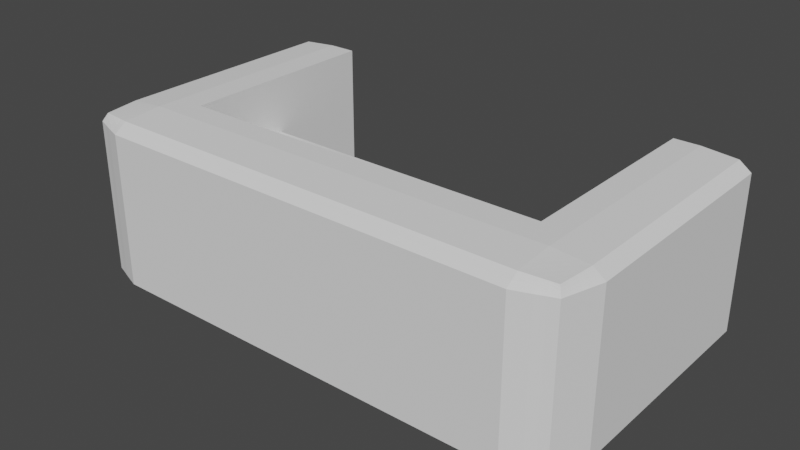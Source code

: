 # Source: recepdesk.blend  (saved by Blender 3.3.6; exported with 4.5.12 LTS)
import bpy
from mathutils import Matrix  # noqa: F401  (used for matrix-valued properties, if any)

bpy.ops.wm.read_factory_settings(use_empty=True)
scene = bpy.context.scene
scene.name = 'Scene'

# ---- collections
col_collection = bpy.data.collections.new('Collection'); scene.collection.children.link(col_collection)

# ---- world
world_world = bpy.data.worlds.new('World'); scene.world = world_world
world_world.use_nodes = True; world_world.node_tree.nodes.clear()
_N = world_world.node_tree.nodes; _L = world_world.node_tree.links
n0 = _N.new('ShaderNodeOutputWorld'); n0.name = 'World Output'; n0.location = (300, 300)
n1 = _N.new('ShaderNodeBackground'); n1.name = 'Background'; n1.location = (10, 300)
n1.inputs[0].default_value = (0.05088, 0.05088, 0.05088, 1.0)
_L.new(n1.outputs[0], n0.inputs[0])
n0.is_active_output = True
world_world.color = (0.05088, 0.05088, 0.05088)
world_world.use_sun_shadow = False
world_world.sun_shadow_jitter_overblur = 0.0

# ---- meshes
me_cube_001 = bpy.data.meshes.new('Cube.001')
me_cube_001.from_pydata([(-0.9394, -0.9887, -1.68), (-0.9394, -0.9887, 0.9394), (0.9886, -0.9015, -1.559), (-0.8182, -1.015, 0.9205), (0.9394, -0.9887, -1.68), (0.9394, -0.9887, 0.9394), (0.8182, -1.015, 0.9205), (-0.8182, -1.049, -0.3318), (0.8182, -1.049, -0.3318), (-0.9545, -0.8674, -1.695), (-0.9545, -1.004, -1.559), (-0.9545, -1.004, 0.8182), (-0.9545, -0.8674, 0.9545), (-0.8182, -1.038, -1.593), (0.8182, -1.038, -1.593), (0.7201, -1.049, 0.8182), (0.9205, -1.015, 0.8182), (-0.8523, -1.038, 0.8182), (0.7201, -1.049, -1.559), (0.9205, -1.015, -1.559), (-0.8523, -1.038, -1.559), (0.9205, -0.8674, -1.707), (0.9545, -0.8674, -1.695), (0.7201, -0.8674, -1.741), (-0.8523, -0.8674, -1.73), (0.9545, -0.8674, 0.9545), (0.9545, -1.004, 0.8182), (0.9545, -1.004, -1.559), (-0.8182, -1.004, -1.695), (0.8182, -1.004, -1.695), (0.8182, -1.004, 0.9545), (-0.8182, -1.004, 0.9545), (0.8182, -0.9015, -1.73), (0.8182, -0.8674, 1.0), (-0.8182, -0.9015, -1.73), (-0.8182, -0.8674, 1.0), (-0.9205, -0.8674, 0.9659), (-0.8182, -0.8674, -1.741), (-0.7102, -0.8674, 1.0), (0.8182, -0.8674, -1.741), (0.8182, -1.049, -1.559), (-0.8182, -1.049, -1.559), (0.8182, -1.049, 0.8182), (-0.8182, -1.049, 0.8182), (0.8523, -0.8674, 0.9886), (1.0, -0.8674, -1.559), (-0.8182, -0.9015, 0.9886), (1.0, -0.8674, 0.8182), (0.8182, -0.9015, 0.9886), (0.7201, -1.004, 0.9545), (0.9091, -0.9924, 0.9432), (-0.7102, -1.004, -1.695), (-1.0, -0.8674, -1.559), (-0.9091, -0.9924, -1.684), (-1.0, -0.8674, 0.8182), (0.9545, -1.004, -0.3318), (-0.947, -0.9281, -1.688), (-0.947, -0.9962, 0.8788), (0.9432, -0.9924, 0.9091), (0.9545, -0.4584, -1.695), (0.9432, -0.9584, -1.684), (-0.9545, -0.4584, 0.9545), (-0.9432, -0.9584, 0.9432), (-0.9545, -1.004, -1.15), (0.947, -0.9281, 0.947), (0.947, -0.9962, -1.62), (0.8788, -0.9962, -1.688), (-0.8788, -0.9962, 0.947), (-0.9432, -0.9924, -1.65), (-0.9545, -0.04926, -1.695), (-0.947, -0.9962, -1.62), (-0.9545, -1.004, -0.7409), (-0.947, -0.9281, 0.947), (-0.9545, -0.04926, 0.9545), (-0.8485, -1.0, 0.9508), (0.8485, -1.0, -1.692), (0.9508, -1.0, -1.589), (0.9508, -0.8977, 0.9508), (-0.9508, -1.0, 0.8485), (-0.9508, -0.8977, -1.692), (-0.9886, -0.8674, 0.8523), (-1.0, -0.8674, -1.15), (0.947, -0.9281, -1.688), (0.9545, -0.04926, -1.695), (-0.9659, -0.8674, -1.661), (0.9545, -0.04926, 0.9545), (0.947, -0.9962, 0.8788), (0.9545, -1.004, -0.7409), (-0.8788, -0.9962, -1.688), (0.0, -1.004, -1.695), (0.8788, -0.9962, 0.947), (0.0, -1.004, 0.9545), (0.8182, -0.9356, 0.9773), (-0.9886, -0.9015, 0.8182), (0.8182, -0.04926, 1.0), (-0.8182, -0.9356, 0.9773), (-0.9886, -0.9015, -1.559), (-0.8182, -0.04926, 1.0), (0.9886, -0.8674, 0.8523), (0.8864, -0.8674, 0.9773), (1.0, -0.8674, -1.15), (-5.96e-08, -0.8674, 1.0), (0.9659, -0.8674, -1.661), (-0.8864, -0.8674, 0.9773), (-0.8182, -0.9356, -1.718), (1.0, -0.4584, 0.8182), (-0.8182, -0.04926, -1.741), (0.8182, -0.9356, -1.718), (0.9659, -0.9697, 0.8182), (0.8182, -0.04926, -1.741), (1.0, -0.4584, -1.559), (-0.8864, -0.8674, -1.718), (0.9659, -0.9697, -1.559), (5.96e-08, -0.8674, -1.741), (-0.8182, -1.038, 0.8523), (0.8864, -0.8674, -1.718), (-0.8864, -1.027, -1.559), (0.8864, -1.027, -1.559), (0.0, -1.049, -1.559), (-0.8864, -1.027, 0.8182), (0.8864, -1.027, 0.8182), (0.0, -1.049, 0.8182), (0.8182, -1.027, -1.627), (-0.8182, -1.027, -1.627), (0.8182, -1.049, -0.7409), (-0.8182, -1.049, -0.7409), (0.8182, -1.027, 0.8864), (-0.8182, -1.027, 0.8864), (0.9773, -0.9356, -1.559), (0.8182, -1.038, 0.8523), (1.0, -0.04926, -1.559), (0.9773, -0.9356, 0.8182), (-0.8182, -1.049, -1.15), (1.0, -0.04926, 0.8182), (0.8182, -1.049, -1.15), (0.9773, -0.8674, -1.627), (-0.8182, -1.015, -1.661), (1.0, -0.8674, -0.7409), (0.8182, -1.015, -1.661), (0.9773, -0.8674, 0.8864), (-0.7102, -1.049, 0.8182), (0.8523, -1.038, 0.8182), (-0.9205, -1.015, 0.8182), (-0.7102, -1.049, -1.559), (0.8523, -1.038, -1.559), (-0.9205, -1.015, -1.559), (0.8523, -0.8674, -1.73), (-0.7102, -0.8674, -1.741), (-0.9205, -0.8674, -1.707), (0.8182, -0.4584, -1.741), (0.8182, -0.9697, -1.707), (-0.8182, -0.4584, -1.741), (-0.8182, -0.9697, -1.707), (-0.9773, -0.9356, -1.559), (-1.0, -0.04926, -1.559), (-0.8523, -0.8674, 0.9886), (-0.9773, -0.9356, 0.8182), (-1.0, -0.04926, 0.8182), (-0.9773, -0.8674, -1.627), (0.7201, -0.8674, 1.0), (-1.0, -0.8674, -0.7409), (0.9205, -0.8674, 0.9659), (-0.9773, -0.8674, 0.8864), (-0.8182, -0.4584, 1.0), (0.8864, -0.04926, 0.9773), (-0.9621, -0.9318, 0.8826), (-0.8182, -0.9697, 0.9659), (-0.9621, -0.9318, -1.623), (0.8182, -0.4584, 1.0), (0.8182, -0.9697, 0.9659), (2.98e-08, -0.9356, -1.718), (-0.7102, -1.004, 0.9545), (-1.0, -0.04926, -0.7409), (0.8485, -1.0, 0.9508), (-0.9773, -0.04926, -1.627), (0.7201, -1.004, -1.695), (-0.8485, -1.0, -1.692), (0.9545, -1.004, -1.15), (0.9508, -1.0, 0.8485), (0.9545, -0.4584, 0.9545), (0.9508, -0.8977, -1.692), (0.9773, -0.9356, -0.7409), (-0.9508, -0.8977, 0.9508), (-0.9545, -1.004, -0.3318), (0.8864, -1.027, -0.7409), (0.9621, -0.9318, -1.623), (-0.8864, -0.04926, 0.9773), (0.8826, -1.011, 0.8826), (1.0, -0.04926, -0.7409), (-2.98e-08, -0.9356, 0.9773), (0.9773, -0.04926, -1.627), (0.8826, -1.011, -1.623), (-0.9773, -0.9356, -0.7409), (-0.8826, -1.011, -1.623), (-0.9508, -1.0, -1.589), (-0.9545, -0.4584, -1.695), (-0.8864, -1.027, -0.7409), (-0.8864, -0.04926, -1.718), (0.0, -1.027, -1.627), (-0.9091, -0.9924, 0.9432), (0.8864, -0.04926, -1.718), (-0.8826, -0.9318, -1.703), (-0.9773, -0.04926, 0.8864), (0.9091, -0.9924, -1.684), (0.0, -1.049, -0.7409), (0.9432, -0.9924, -1.65), (0.9773, -0.04926, 0.8864), (0.9432, -0.9584, 0.9432), (0.0, -1.027, 0.8864), (0.8826, -0.9318, 0.9621), (-0.8826, -0.9318, 0.9621), (0.8826, -0.9318, -1.703), (-0.8826, -1.011, 0.8826), (0.9621, -0.9318, 0.8826), (-0.9432, -0.9924, 0.9091), (-0.9432, -0.9584, -1.684), (0.9886, -0.9015, 0.8182), (0.9886, -0.8674, -1.593), (1.0, -0.8674, -0.3318), (0.9659, -0.8674, 0.9205), (-0.9659, -0.9697, -1.559), (-1.0, -0.4584, -1.559), (-0.9659, -0.9697, 0.8182), (-1.0, -0.4584, 0.8182), (-0.9886, -0.8674, -1.593), (-1.0, -0.8674, -0.3318), (-0.9659, -0.8674, 0.9205), (-5.96e-08, -0.7802, 1.0), (0.7201, -0.04926, 1.0), (-0.7102, -0.04926, 1.0), (0.8864, -0.4584, 0.9773), (0.9205, -0.04926, 0.9659), (0.8523, -0.04926, 0.9886), (-0.9697, -0.8996, 0.8845), (-0.9545, -0.964, 0.8807), (-0.9697, -0.9337, 0.8504), (-0.9545, -0.9299, 0.9148), (5.96e-08, -0.7802, -1.741), (-0.7102, -0.04926, -1.741), (0.7201, -0.04926, -1.741), (-0.9697, -0.8996, -1.625), (-0.9545, -0.964, -1.622), (-0.9545, -0.9299, -1.656), (-0.9697, -0.9337, -1.591), (1.49e-08, -0.9697, -1.707), (4.47e-08, -0.9015, -1.73), (-0.7102, -0.9356, -1.718), (0.7201, -0.9356, -1.718), (-1.0, -0.4584, -0.7409), (-1.0, -0.04926, -1.15), (-1.0, -0.04926, -0.3318), (-0.9773, -0.4584, -1.627), (-0.9659, -0.04926, -1.661), (-0.9886, -0.04926, -1.593), (0.9659, -0.9697, -0.7409), (0.9886, -0.9015, -0.7409), (0.9773, -0.9356, -1.15), (0.9773, -0.9356, -0.3318), (0.8523, -1.038, -0.7409), (0.9205, -1.015, -0.7409), (0.8864, -1.027, -1.15), (0.8864, -1.027, -0.3318), (0.9545, -0.964, -1.622), (0.9697, -0.8996, -1.625), (0.9545, -0.9299, -1.656), (0.9697, -0.9337, -1.591), (-0.8864, -0.4584, 0.9773), (-0.8523, -0.04926, 0.9886), (-0.9205, -0.04926, 0.9659), (0.8504, -1.019, 0.8845), (0.9148, -1.004, 0.8807), (0.8845, -1.019, 0.8504), (0.8807, -1.004, 0.9148), (1.0, -0.4584, -0.7409), (1.0, -0.04926, -1.15), (1.0, -0.04926, -0.3318), (-1.49e-08, -0.9697, 0.9659), (-4.47e-08, -0.9015, 0.9886), (0.7201, -0.9356, 0.9773), (-0.7102, -0.9356, 0.9773), (0.9773, -0.4584, -1.627), (0.9659, -0.04926, -1.661), (0.9886, -0.04926, -1.593), (0.8504, -1.019, -1.625), (0.9148, -1.004, -1.622), (0.8807, -1.004, -1.656), (0.8845, -1.019, -1.591), (-0.9886, -0.9015, -0.7409), (-0.9659, -0.9697, -0.7409), (-0.9773, -0.9356, -1.15), (-0.9773, -0.9356, -0.3318), (-0.9148, -1.004, -1.622), (-0.8504, -1.019, -1.625), (-0.8807, -1.004, -1.656), (-0.8845, -1.019, -1.591), (-0.9205, -1.015, -0.7409), (-0.8523, -1.038, -0.7409), (-0.8864, -1.027, -1.15), (-0.8864, -1.027, -0.3318), (-0.8864, -0.4584, -1.718), (-0.9205, -0.04926, -1.707), (-0.8523, -0.04926, -1.73), (-0.7102, -1.027, -1.627), (0.7201, -1.027, -1.627), (0.0, -1.015, -1.661), (0.0, -1.038, -1.593), (0.8864, -0.4584, -1.718), (0.8523, -0.04926, -1.73), (0.9205, -0.04926, -1.707), (-0.8807, -0.964, -1.695), (-0.8845, -0.8996, -1.711), (-0.9148, -0.9299, -1.695), (-0.8504, -0.9337, -1.711), (-0.9773, -0.4584, 0.8864), (-0.9886, -0.04926, 0.8523), (-0.9659, -0.04926, 0.9205), (-0.7102, -1.049, -0.7409), (0.7201, -1.049, -0.7409), (0.0, -1.049, -1.15), (0.0, -1.049, -0.3318), (0.9773, -0.4584, 0.8864), (0.9886, -0.04926, 0.8523), (0.9659, -0.04926, 0.9205), (-0.7102, -1.027, 0.8864), (0.7201, -1.027, 0.8864), (0.0, -1.038, 0.8523), (0.0, -1.015, 0.9205), (0.8807, -0.964, 0.9545), (0.8845, -0.8996, 0.9697), (0.9148, -0.9299, 0.9545), (0.8504, -0.9337, 0.9697), (-0.8807, -0.964, 0.9545), (-0.8845, -0.8996, 0.9697), (-0.8504, -0.9337, 0.9697), (-0.9148, -0.9299, 0.9545), (0.8807, -0.964, -1.695), (0.8845, -0.8996, -1.711), (0.8504, -0.9337, -1.711), (0.9148, -0.9299, -1.695), (-0.9148, -1.004, 0.8807), (-0.8504, -1.019, 0.8845), (-0.8845, -1.019, 0.8504), (-0.8807, -1.004, 0.9148), (0.9545, -0.964, 0.8807), (0.9697, -0.8996, 0.8845), (0.9697, -0.9337, 0.8504), (0.9545, -0.9299, 0.9148), (0.9602, -0.8987, 0.9176), (0.9792, -0.9006, 0.8513), (0.9602, -0.9669, 0.8494), (-0.8494, -1.009, 0.9176), (-0.8513, -1.028, 0.8513), (-0.9176, -1.009, 0.8494), (0.9176, -0.8987, -1.701), (0.8513, -0.9006, -1.72), (0.8494, -0.9669, -1.701), (-0.9176, -0.8987, 0.9602), (-0.8513, -0.9006, 0.9792), (-0.8494, -0.9669, 0.9602), (0.8513, -0.9006, 0.9792), (0.9176, -0.8987, 0.9602), (0.9119, -0.9612, 0.9489), (0.7201, -1.015, 0.9205), (0.7201, -1.038, 0.8523), (-0.7102, -1.038, 0.8523), (0.9886, -0.4584, 0.8523), (0.7201, -1.049, -0.3318), (0.7201, -1.049, -1.15), (-0.7102, -1.049, -1.15), (-0.9659, -0.4584, 0.9205), (-0.9886, -0.4584, 0.8523), (-0.8513, -0.9006, -1.72), (-0.9176, -0.8987, -1.701), (-0.9119, -0.9612, -1.69), (0.8523, -0.4584, -1.73), (0.7201, -1.038, -1.593), (0.7201, -1.015, -1.661), (-0.7102, -1.015, -1.661), (-0.9205, -0.4584, -1.707), (-0.8523, -1.038, -0.3318), (-0.8523, -1.038, -1.15), (-0.9205, -1.015, -1.15), (-0.8513, -1.028, -1.592), (-0.8494, -1.009, -1.659), (-0.9119, -0.9981, -1.653), (-0.9659, -0.9697, -0.3318), (-0.9659, -0.9697, -1.15), (-0.9886, -0.9015, -1.15), (0.9176, -1.009, -1.59), (0.9119, -0.9981, -1.653), (0.8494, -1.009, -1.659), (0.9659, -0.4584, -1.661), (-0.7102, -0.9015, 0.9886), (0.7201, -0.9015, 0.9886), (0.7201, -0.9697, 0.9659), (1.0, -0.4584, -1.15), (0.9119, -0.9981, 0.9119), (0.9176, -1.009, 0.8494), (0.8513, -1.028, 0.8513), (-0.8523, -0.4584, 0.9886), (0.9792, -0.9006, -1.592), (0.9602, -0.8987, -1.659), (0.9489, -0.9612, -1.653), (0.9205, -1.015, -0.3318), (0.9205, -1.015, -1.15), (0.8523, -1.038, -1.15), (0.9886, -0.9015, -0.3318), (0.9886, -0.9015, -1.15), (0.9659, -0.9697, -1.15), (-0.9886, -0.4584, -1.593), (-0.9659, -0.4584, -1.661), (-1.0, -0.4584, -0.3318), (-1.0, -0.4584, -1.15), (0.7201, -0.9015, -1.73), (-0.7102, -0.9015, -1.73), (-0.7102, -0.9697, -1.707), (-0.9602, -0.9669, -1.59), (-0.9489, -0.9612, -1.653), (-0.9602, -0.8987, -1.659), (-0.7102, -0.7802, -1.741), (-0.9489, -0.9612, 0.9119), (-0.9602, -0.9669, 0.8494), (-0.9792, -0.9006, 0.8513), (0.9205, -0.4584, 0.9659), (0.7201, -0.7802, 1.0), (-0.7102, -0.7802, 1.0), (0.8523, -0.4584, 0.9886), (-0.9602, -0.8987, 0.9176), (0.7201, -0.7802, -1.741), (-0.9792, -0.9006, -1.592), (0.7201, -0.9697, -1.707), (0.9659, -0.9697, -0.3318), (0.8523, -1.038, -0.3318), (0.9602, -0.9669, -1.59), (-0.9205, -0.4584, 0.9659), (0.8494, -1.009, 0.9176), (1.0, -0.4584, -0.3318), (-0.7102, -0.9697, 0.9659), (0.9886, -0.4584, -1.593), (0.8513, -1.028, -1.592), (-0.9886, -0.9015, -0.3318), (-0.9176, -1.009, -1.59), (-0.9205, -1.015, -0.3318), (-0.8523, -0.4584, -1.73), (-0.7102, -1.038, -1.593), (0.9205, -0.4584, -1.707), (-0.8494, -0.9669, -1.701), (-0.7102, -1.049, -0.3318), (0.9659, -0.4584, 0.9205), (-0.7102, -1.015, 0.9205), (0.8494, -0.9669, 0.9602), (-0.9119, -0.9612, 0.9489), (0.9119, -0.9612, -1.69), (-0.9119, -0.9981, 0.9119), (0.9489, -0.9612, 0.9119)], [], [(13, 41, 20, 382), (123, 13, 382, 292), (454, 207, 5, 58), (453, 199, 1, 214), (452, 60, 4, 203), (451, 62, 1, 199), (450, 169, 30, 173), (449, 171, 31, 3), (292, 382, 294, 193), (448, 179, 25, 219), (297, 196, 295, 381), (447, 140, 43, 7), (116, 297, 381, 145), (145, 381, 63, 10), (446, 152, 28, 176), (445, 59, 22, 21), (132, 125, 296, 380), (444, 143, 41, 13), (443, 151, 37, 24), (442, 142, 11, 183), (41, 132, 380, 20), (20, 380, 297, 116), (441, 145, 10, 194), (440, 93, 54, 225), (439, 144, 40, 14), (438, 110, 45, 217), (437, 166, 31, 171), (436, 105, 47, 218), (435, 173, 30, 6), (434, 61, 12, 36), (433, 112, 27, 76), (432, 141, 42, 8), (7, 43, 17, 379), (125, 7, 379, 296), (431, 108, 26, 55), (296, 379, 298, 196), (300, 197, 299, 378), (69, 300, 378, 195), (195, 378, 148, 9), (304, 198, 302, 377), (89, 304, 377, 51), (51, 377, 136, 28), (138, 122, 303, 376), (29, 138, 376, 175), (175, 376, 304, 89), (430, 150, 29, 175), (14, 40, 18, 375), (122, 14, 375, 303), (429, 96, 52, 224), (303, 375, 305, 198), (428, 149, 39, 23), (427, 182, 12, 226), (426, 168, 33, 44), (425, 163, 35, 38), (424, 227, 101, 159), (307, 200, 306, 374), (109, 307, 374, 149), (423, 230, 99, 161), (149, 374, 146, 39), (311, 201, 309, 373), (422, 233, 162, 80), (421, 234, 165, 235), (420, 62, 72, 236), (419, 237, 113, 147), (56, 311, 373, 215), (215, 373, 53, 0), (148, 111, 310, 372), (9, 148, 372, 79), (79, 372, 311, 56), (418, 240, 158, 84), (417, 241, 167, 242), (416, 220, 153, 243), (24, 37, 34, 371), (111, 24, 371, 310), (310, 371, 312, 201), (80, 162, 313, 370), (54, 80, 370, 223), (223, 370, 314, 157), (415, 244, 89, 51), (414, 245, 170, 246), (413, 32, 107, 247), (226, 12, 61, 369), (162, 226, 369, 313), (313, 369, 315, 202), (318, 204, 316, 368), (412, 248, 172, 249), (411, 223, 157, 250), (118, 318, 368, 143), (143, 368, 132, 41), (134, 124, 317, 367), (40, 134, 367, 18), (410, 251, 174, 252), (409, 221, 154, 253), (18, 367, 318, 118), (8, 42, 15, 366), (124, 8, 366, 317), (317, 366, 319, 204), (321, 206, 320, 365), (133, 321, 365, 105), (105, 365, 98, 47), (325, 208, 323, 364), (121, 325, 364, 140), (140, 364, 114, 43), (129, 126, 324, 363), (42, 129, 363, 15), (15, 363, 325, 121), (6, 30, 49, 362), (126, 6, 362, 324), (324, 362, 326, 208), (329, 209, 327, 361), (64, 329, 361, 207), (408, 254, 87, 177), (407, 255, 181, 256), (406, 216, 131, 257), (207, 361, 50, 5), (161, 99, 328, 360), (25, 161, 360, 77), (77, 360, 329, 64), (44, 33, 48, 359), (99, 44, 359, 328), (405, 258, 124, 134), (404, 259, 184, 260), (403, 16, 120, 261), (402, 262, 65, 205), (401, 263, 185, 264), (400, 2, 128, 265), (399, 266, 103, 155), (328, 359, 330, 209), (333, 210, 331, 358), (398, 269, 126, 129), (397, 270, 187, 271), (396, 50, 90, 272), (395, 273, 137, 100), (95, 333, 358, 166), (166, 358, 74, 31), (394, 276, 91, 49), (393, 277, 189, 278), (392, 46, 95, 279), (391, 280, 135, 102), (155, 103, 332, 357), (35, 155, 357, 46), (390, 283, 122, 138), (389, 284, 191, 285), (388, 19, 117, 286), (387, 287, 160, 81), (386, 288, 192, 289), (385, 222, 156, 290), (384, 291, 70, 68), (383, 292, 193, 293), (382, 20, 116, 294), (46, 357, 333, 95), (36, 12, 182, 356), (103, 36, 356, 332), (332, 356, 334, 210), (337, 211, 335, 355), (107, 337, 355, 150), (381, 295, 71, 63), (380, 296, 196, 297), (379, 17, 119, 298), (378, 299, 111, 148), (150, 355, 75, 29), (146, 115, 336, 354), (377, 302, 123, 136), (376, 303, 198, 304), (375, 18, 118, 305), (39, 146, 354, 32), (32, 354, 337, 107), (21, 22, 180, 353), (374, 306, 115, 146), (115, 21, 353, 336), (336, 353, 338, 211), (373, 309, 88, 53), (372, 310, 201, 311), (371, 34, 104, 312), (341, 212, 339, 352), (370, 313, 202, 314), (369, 61, 73, 315), (119, 341, 352, 142), (142, 352, 78, 11), (114, 127, 340, 351), (368, 316, 125, 132), (367, 317, 204, 318), (366, 15, 121, 319), (43, 114, 351, 17), (17, 351, 341, 119), (3, 31, 74, 350), (365, 320, 139, 98), (127, 3, 350, 340), (340, 350, 342, 212), (345, 213, 343, 349), (131, 345, 349, 108), (108, 349, 178, 26), (364, 323, 127, 114), (363, 324, 208, 325), (362, 49, 91, 326), (361, 327, 90, 50), (360, 328, 209, 329), (359, 48, 92, 330), (358, 331, 67, 74), (357, 332, 210, 333), (356, 182, 72, 334), (355, 335, 66, 75), (354, 336, 211, 337), (353, 180, 82, 338), (352, 339, 57, 78), (351, 340, 212, 341), (350, 74, 67, 342), (349, 343, 86, 178), (348, 344, 213, 345), (347, 77, 64, 346), (98, 139, 344, 348), (47, 98, 348, 216), (216, 348, 345, 131), (219, 25, 77, 347), (139, 219, 347, 344), (344, 347, 346, 213), (176, 383, 293, 88), (28, 136, 383, 176), (136, 123, 292, 383), (53, 384, 68, 0), (88, 293, 384, 53), (293, 193, 291, 384), (288, 385, 290, 192), (71, 183, 385, 288), (183, 11, 222, 385), (220, 386, 289, 153), (10, 63, 386, 220), (63, 71, 288, 386), (96, 387, 81, 52), (153, 289, 387, 96), (289, 192, 287, 387), (284, 388, 286, 191), (65, 76, 388, 284), (76, 27, 19, 388), (203, 389, 285, 66), (4, 205, 389, 203), (205, 65, 284, 389), (75, 390, 138, 29), (66, 285, 390, 75), (285, 191, 283, 390), (59, 391, 102, 22), (83, 281, 391, 59), (281, 190, 280, 391), (277, 392, 279, 189), (101, 38, 392, 277), (38, 35, 46, 392), (48, 393, 278, 92), (33, 159, 393, 48), (159, 101, 277, 393), (169, 394, 49, 30), (92, 278, 394, 169), (278, 189, 276, 394), (110, 395, 100, 45), (130, 274, 395, 110), (274, 188, 273, 395), (270, 396, 272, 187), (86, 58, 396, 270), (58, 5, 50, 396), (16, 397, 271, 120), (26, 178, 397, 16), (178, 86, 270, 397), (141, 398, 129, 42), (120, 271, 398, 141), (271, 187, 269, 398), (163, 399, 155, 35), (97, 267, 399, 163), (267, 186, 266, 399), (263, 400, 265, 185), (135, 217, 400, 263), (217, 45, 2, 400), (180, 401, 264, 82), (22, 102, 401, 180), (102, 135, 263, 401), (60, 402, 205, 4), (82, 264, 402, 60), (264, 185, 262, 402), (259, 403, 261, 184), (87, 55, 403, 259), (55, 26, 16, 403), (19, 404, 260, 117), (27, 177, 404, 19), (177, 87, 259, 404), (144, 405, 134, 40), (117, 260, 405, 144), (260, 184, 258, 405), (255, 406, 257, 181), (137, 218, 406, 255), (218, 47, 216, 406), (2, 407, 256, 128), (45, 100, 407, 2), (100, 137, 255, 407), (112, 408, 177, 27), (128, 256, 408, 112), (256, 181, 254, 408), (251, 409, 253, 174), (158, 224, 409, 251), (224, 52, 221, 409), (195, 410, 252, 69), (9, 84, 410, 195), (84, 158, 251, 410), (248, 411, 250, 172), (160, 225, 411, 248), (225, 54, 223, 411), (221, 412, 249, 154), (52, 81, 412, 221), (81, 160, 248, 412), (245, 413, 247, 170), (113, 23, 413, 245), (23, 39, 32, 413), (34, 414, 246, 104), (37, 147, 414, 34), (147, 113, 245, 414), (152, 415, 51, 28), (104, 246, 415, 152), (246, 170, 244, 415), (241, 416, 243, 167), (70, 194, 416, 241), (194, 10, 220, 416), (215, 417, 242, 56), (0, 68, 417, 215), (68, 70, 241, 417), (79, 418, 84, 9), (56, 242, 418, 79), (242, 167, 240, 418), (151, 419, 147, 37), (106, 238, 419, 151), (315, 73, 268, 186, 267, 97, 229, 238, 106, 301, 197, 300, 69, 252, 174, 253, 154, 249, 172, 250, 157, 314, 202), (234, 420, 236, 165), (57, 214, 420, 234), (214, 1, 62, 420), (222, 421, 235, 156), (11, 78, 421, 222), (78, 57, 234, 421), (93, 422, 80, 54), (156, 235, 422, 93), (235, 165, 233, 422), (179, 423, 161, 25), (85, 231, 423, 179), (231, 164, 230, 423), (168, 424, 159, 33), (94, 228, 424, 168), (228, 239, 428, 424), (227, 425, 38, 101), (229, 425, 419, 238), (229, 97, 163, 425), (230, 426, 44, 99), (164, 232, 426, 230), (232, 94, 168, 426), (233, 427, 226, 162), (165, 236, 427, 233), (236, 72, 182, 427), (237, 428, 23, 113), (424, 428, 237, 419, 425, 227), (239, 109, 149, 428), (240, 429, 224, 158), (167, 243, 429, 240), (243, 153, 96, 429), (244, 430, 175, 89), (170, 247, 430, 244), (247, 107, 150, 430), (254, 431, 55, 87), (181, 257, 431, 254), (257, 131, 108, 431), (258, 432, 8, 124), (184, 261, 432, 258), (261, 120, 141, 432), (262, 433, 76, 65), (185, 265, 433, 262), (265, 128, 112, 433), (266, 434, 36, 103), (186, 268, 434, 266), (268, 73, 61, 434), (269, 435, 6, 126), (187, 272, 435, 269), (272, 90, 173, 435), (273, 436, 218, 137), (188, 275, 436, 273), (275, 133, 105, 436), (276, 437, 171, 91), (189, 279, 437, 276), (279, 95, 166, 437), (280, 438, 217, 135), (190, 282, 438, 280), (282, 130, 110, 438), (283, 439, 14, 122), (191, 286, 439, 283), (286, 117, 144, 439), (287, 440, 225, 160), (192, 290, 440, 287), (290, 156, 93, 440), (291, 441, 194, 70), (193, 294, 441, 291), (294, 116, 145, 441), (295, 442, 183, 71), (196, 298, 442, 295), (298, 119, 142, 442), (299, 443, 24, 111), (197, 301, 443, 299), (301, 106, 151, 443), (302, 444, 13, 123), (198, 305, 444, 302), (305, 118, 143, 444), (306, 445, 21, 115), (200, 308, 445, 306), (308, 83, 59, 445), (309, 446, 176, 88), (201, 312, 446, 309), (312, 104, 152, 446), (316, 447, 7, 125), (204, 319, 447, 316), (319, 121, 140, 447), (320, 448, 219, 139), (206, 322, 448, 320), (322, 85, 179, 448), (323, 449, 3, 127), (208, 326, 449, 323), (326, 91, 171, 449), (327, 450, 173, 90), (209, 330, 450, 327), (330, 92, 169, 450), (331, 451, 199, 67), (210, 334, 451, 331), (334, 72, 62, 451), (335, 452, 203, 66), (211, 338, 452, 335), (338, 82, 60, 452), (339, 453, 214, 57), (212, 342, 453, 339), (342, 67, 199, 453), (343, 454, 58, 86), (213, 346, 454, 343), (346, 64, 207, 454), (85, 322, 206, 321, 133, 275, 188, 274, 130, 282, 190, 281, 83, 308, 200, 307, 109, 239, 228, 94, 232, 164, 231)])
_uv = me_cube_001.uv_layers.new(name='UVMap')
_uv.uv.foreach_set('vector', [0.392, 0.9773, 0.3977, 0.9773, 0.3977, 0.983, 0.392, 0.983, 0.3864, 0.9773, 0.392, 0.9773, 0.392, 0.983, 0.3864, 0.983, 0.6193, 0.7443, 0.625, 0.7443, 0.625, 0.75, 0.6193, 0.75, 0.6193, 0.9943, 0.625, 0.9943, 0.625, 1.0, 0.6193, 1.0, 0.3693, 0.7443, 0.375, 0.7443, 0.375, 0.75, 0.3693, 0.75, 0.8693, 0.7443, 0.875, 0.7443, 0.875, 0.75, 0.8693, 0.75, 0.642, 0.7443, 0.6477, 0.7443, 0.6477, 0.75, 0.642, 0.75, 0.6193, 0.9261, 0.625, 0.9261, 0.625, 0.9773, 0.6193, 0.9773, 0.3864, 0.983, 0.392, 0.983, 0.392, 0.9886, 0.3864, 0.9886, 0.6193, 0.6761, 0.625, 0.6761, 0.625, 0.7273, 0.6193, 0.7273, 0.4489, 0.9886, 0.5, 0.9886, 0.5, 0.9943, 0.4489, 0.9943, 0.5511, 0.9261, 0.6023, 0.9261, 0.6023, 0.9773, 0.5511, 0.9773, 0.3977, 0.9886, 0.4489, 0.9886, 0.4489, 0.9943, 0.3977, 0.9943, 0.3977, 0.9943, 0.4489, 0.9943, 0.4489, 1.0, 0.3977, 1.0, 0.142, 0.7443, 0.1477, 0.7443, 0.1477, 0.75, 0.142, 0.75, 0.3693, 0.6761, 0.375, 0.6761, 0.375, 0.7273, 0.3693, 0.7273, 0.4489, 0.9773, 0.5, 0.9773, 0.5, 0.983, 0.4489, 0.983, 0.392, 0.9261, 0.3977, 0.9261, 0.3977, 0.9773, 0.392, 0.9773, 0.142, 0.6761, 0.1477, 0.6761, 0.1477, 0.7273, 0.142, 0.7273, 0.5511, 0.9943, 0.6023, 0.9943, 0.6023, 1.0, 0.5511, 1.0, 0.3977, 0.9773, 0.4489, 0.9773, 0.4489, 0.983, 0.3977, 0.983, 0.3977, 0.983, 0.4489, 0.983, 0.4489, 0.9886, 0.3977, 0.9886, 0.392, 0.9943, 0.3977, 0.9943, 0.3977, 1.0, 0.392, 1.0, 0.5511, 0.01705, 0.6023, 0.01705, 0.6023, 0.02273, 0.5511, 0.02273, 0.392, 0.767, 0.3977, 0.767, 0.3977, 0.7727, 0.392, 0.7727, 0.392, 0.6761, 0.3977, 0.6761, 0.3977, 0.7273, 0.392, 0.7273, 0.8011, 0.7443, 0.8523, 0.7443, 0.8523, 0.75, 0.8011, 0.75, 0.5511, 0.6761, 0.6023, 0.6761, 0.6023, 0.7273, 0.5511, 0.7273, 0.6193, 0.767, 0.625, 0.767, 0.625, 0.7727, 0.6193, 0.7727, 0.8693, 0.6761, 0.875, 0.6761, 0.875, 0.7273, 0.8693, 0.7273, 0.392, 0.7443, 0.3977, 0.7443, 0.3977, 0.75, 0.392, 0.75, 0.5511, 0.767, 0.6023, 0.767, 0.6023, 0.7727, 0.5511, 0.7727, 0.5511, 0.9773, 0.6023, 0.9773, 0.6023, 0.983, 0.5511, 0.983, 0.5, 0.9773, 0.5511, 0.9773, 0.5511, 0.983, 0.5, 0.983, 0.5511, 0.7443, 0.6023, 0.7443, 0.6023, 0.75, 0.5511, 0.75, 0.5, 0.983, 0.5511, 0.983, 0.5511, 0.9886, 0.5, 0.9886, 0.1307, 0.625, 0.1364, 0.625, 0.1364, 0.6761, 0.1307, 0.6761, 0.125, 0.625, 0.1307, 0.625, 0.1307, 0.6761, 0.125, 0.6761, 0.125, 0.6761, 0.1307, 0.6761, 0.1307, 0.7273, 0.125, 0.7273, 0.3807, 0.875, 0.3864, 0.875, 0.3864, 0.9261, 0.3807, 0.9261, 0.375, 0.875, 0.3807, 0.875, 0.3807, 0.9261, 0.375, 0.9261, 0.375, 0.9261, 0.3807, 0.9261, 0.3807, 0.9773, 0.375, 0.9773, 0.3807, 0.7727, 0.3864, 0.7727, 0.3864, 0.8239, 0.3807, 0.8239, 0.375, 0.7727, 0.3807, 0.7727, 0.3807, 0.8239, 0.375, 0.8239, 0.375, 0.8239, 0.3807, 0.8239, 0.3807, 0.875, 0.375, 0.875, 0.3011, 0.7443, 0.3523, 0.7443, 0.3523, 0.75, 0.3011, 0.75, 0.392, 0.7727, 0.3977, 0.7727, 0.3977, 0.8239, 0.392, 0.8239, 0.3864, 0.7727, 0.392, 0.7727, 0.392, 0.8239, 0.3864, 0.8239, 0.392, 0.01705, 0.3977, 0.01705, 0.3977, 0.02273, 0.392, 0.02273, 0.3864, 0.8239, 0.392, 0.8239, 0.392, 0.875, 0.3864, 0.875, 0.3011, 0.6761, 0.3523, 0.6761, 0.3523, 0.7273, 0.3011, 0.7273, 0.6193, 0.01705, 0.625, 0.01705, 0.625, 0.02273, 0.6193, 0.02273, 0.642, 0.6761, 0.6477, 0.6761, 0.6477, 0.7273, 0.642, 0.7273, 0.8011, 0.6761, 0.8523, 0.6761, 0.8523, 0.7273, 0.8011, 0.7273, 0.6989, 0.6761, 0.75, 0.6761, 0.75, 0.7273, 0.6989, 0.7273, 0.358, 0.625, 0.3636, 0.625, 0.3636, 0.6761, 0.358, 0.6761, 0.3523, 0.625, 0.358, 0.625, 0.358, 0.6761, 0.3523, 0.6761, 0.6307, 0.6761, 0.6364, 0.6761, 0.6364, 0.7273, 0.6307, 0.7273, 0.3523, 0.6761, 0.358, 0.6761, 0.358, 0.7273, 0.3523, 0.7273, 0.1307, 0.7386, 0.1364, 0.7386, 0.1364, 0.7443, 0.1307, 0.7443, 0.608, 0.01705, 0.6136, 0.01705, 0.6136, 0.02273, 0.608, 0.02273, 0.608, 0.005682, 0.6136, 0.005682, 0.6136, 0.01136, 0.608, 0.01136, 0.6193, 0.005682, 0.625, 0.005682, 0.625, 0.01136, 0.6193, 0.01136, 0.1989, 0.6761, 0.25, 0.6761, 0.25, 0.7273, 0.1989, 0.7273, 0.125, 0.7386, 0.1307, 0.7386, 0.1307, 0.7443, 0.125, 0.7443, 0.125, 0.7443, 0.1307, 0.7443, 0.1307, 0.75, 0.125, 0.75, 0.1307, 0.7273, 0.1364, 0.7273, 0.1364, 0.733, 0.1307, 0.733, 0.125, 0.7273, 0.1307, 0.7273, 0.1307, 0.733, 0.125, 0.733, 0.125, 0.733, 0.1307, 0.733, 0.1307, 0.7386, 0.125, 0.7386, 0.3807, 0.01705, 0.3864, 0.01705, 0.3864, 0.02273, 0.3807, 0.02273, 0.3807, 0.005682, 0.3864, 0.005682, 0.3864, 0.01136, 0.3807, 0.01136, 0.392, 0.005682, 0.3977, 0.005682, 0.3977, 0.01136, 0.392, 0.01136, 0.142, 0.7273, 0.1477, 0.7273, 0.1477, 0.733, 0.142, 0.733, 0.1364, 0.7273, 0.142, 0.7273, 0.142, 0.733, 0.1364, 0.733, 0.1364, 0.733, 0.142, 0.733, 0.142, 0.7386, 0.1364, 0.7386, 0.608, 0.02273, 0.6136, 0.02273, 0.6136, 0.07386, 0.608, 0.07386, 0.6023, 0.02273, 0.608, 0.02273, 0.608, 0.07386, 0.6023, 0.07386, 0.6023, 0.07386, 0.608, 0.07386, 0.608, 0.125, 0.6023, 0.125, 0.1989, 0.7443, 0.25, 0.7443, 0.25, 0.75, 0.1989, 0.75, 0.1989, 0.733, 0.25, 0.733, 0.25, 0.7386, 0.1989, 0.7386, 0.3011, 0.733, 0.3523, 0.733, 0.3523, 0.7386, 0.3011, 0.7386, 0.6193, 0.02273, 0.625, 0.02273, 0.625, 0.07386, 0.6193, 0.07386, 0.6136, 0.02273, 0.6193, 0.02273, 0.6193, 0.07386, 0.6136, 0.07386, 0.6136, 0.07386, 0.6193, 0.07386, 0.6193, 0.125, 0.6136, 0.125, 0.4489, 0.875, 0.5, 0.875, 0.5, 0.9261, 0.4489, 0.9261, 0.4489, 0.07386, 0.5, 0.07386, 0.5, 0.125, 0.4489, 0.125, 0.5511, 0.07386, 0.6023, 0.07386, 0.6023, 0.125, 0.5511, 0.125, 0.3977, 0.875, 0.4489, 0.875, 0.4489, 0.9261, 0.3977, 0.9261, 0.3977, 0.9261, 0.4489, 0.9261, 0.4489, 0.9773, 0.3977, 0.9773, 0.4489, 0.7727, 0.5, 0.7727, 0.5, 0.8239, 0.4489, 0.8239, 0.3977, 0.7727, 0.4489, 0.7727, 0.4489, 0.8239, 0.3977, 0.8239, 0.3807, 0.07386, 0.3864, 0.07386, 0.3864, 0.125, 0.3807, 0.125, 0.392, 0.07386, 0.3977, 0.07386, 0.3977, 0.125, 0.392, 0.125, 0.3977, 0.8239, 0.4489, 0.8239, 0.4489, 0.875, 0.3977, 0.875, 0.5511, 0.7727, 0.6023, 0.7727, 0.6023, 0.8239, 0.5511, 0.8239, 0.5, 0.7727, 0.5511, 0.7727, 0.5511, 0.8239, 0.5, 0.8239, 0.5, 0.8239, 0.5511, 0.8239, 0.5511, 0.875, 0.5, 0.875, 0.608, 0.625, 0.6136, 0.625, 0.6136, 0.6761, 0.608, 0.6761, 0.6023, 0.625, 0.608, 0.625, 0.608, 0.6761, 0.6023, 0.6761, 0.6023, 0.6761, 0.608, 0.6761, 0.608, 0.7273, 0.6023, 0.7273, 0.608, 0.875, 0.6136, 0.875, 0.6136, 0.9261, 0.608, 0.9261, 0.6023, 0.875, 0.608, 0.875, 0.608, 0.9261, 0.6023, 0.9261, 0.6023, 0.9261, 0.608, 0.9261, 0.608, 0.9773, 0.6023, 0.9773, 0.608, 0.7727, 0.6136, 0.7727, 0.6136, 0.8239, 0.608, 0.8239, 0.6023, 0.7727, 0.608, 0.7727, 0.608, 0.8239, 0.6023, 0.8239, 0.6023, 0.8239, 0.608, 0.8239, 0.608, 0.875, 0.6023, 0.875, 0.6193, 0.7727, 0.625, 0.7727, 0.625, 0.8239, 0.6193, 0.8239, 0.6136, 0.7727, 0.6193, 0.7727, 0.6193, 0.8239, 0.6136, 0.8239, 0.6136, 0.8239, 0.6193, 0.8239, 0.6193, 0.875, 0.6136, 0.875, 0.6307, 0.7386, 0.6364, 0.7386, 0.6364, 0.7443, 0.6307, 0.7443, 0.625, 0.7386, 0.6307, 0.7386, 0.6307, 0.7443, 0.625, 0.7443, 0.4489, 0.7443, 0.5, 0.7443, 0.5, 0.75, 0.4489, 0.75, 0.4489, 0.733, 0.5, 0.733, 0.5, 0.7386, 0.4489, 0.7386, 0.5511, 0.733, 0.6023, 0.733, 0.6023, 0.7386, 0.5511, 0.7386, 0.625, 0.7443, 0.6307, 0.7443, 0.6307, 0.75, 0.625, 0.75, 0.6307, 0.7273, 0.6364, 0.7273, 0.6364, 0.733, 0.6307, 0.733, 0.625, 0.7273, 0.6307, 0.7273, 0.6307, 0.733, 0.625, 0.733, 0.625, 0.733, 0.6307, 0.733, 0.6307, 0.7386, 0.625, 0.7386, 0.642, 0.7273, 0.6477, 0.7273, 0.6477, 0.733, 0.642, 0.733, 0.6364, 0.7273, 0.642, 0.7273, 0.642, 0.733, 0.6364, 0.733, 0.4489, 0.767, 0.5, 0.767, 0.5, 0.7727, 0.4489, 0.7727, 0.4489, 0.7557, 0.5, 0.7557, 0.5, 0.7614, 0.4489, 0.7614, 0.5511, 0.7557, 0.6023, 0.7557, 0.6023, 0.7614, 0.5511, 0.7614, 0.3807, 0.7443, 0.3864, 0.7443, 0.3864, 0.75, 0.3807, 0.75, 0.3807, 0.733, 0.3864, 0.733, 0.3864, 0.7386, 0.3807, 0.7386, 0.392, 0.733, 0.3977, 0.733, 0.3977, 0.7386, 0.392, 0.7386, 0.858, 0.6761, 0.8636, 0.6761, 0.8636, 0.7273, 0.858, 0.7273, 0.6364, 0.733, 0.642, 0.733, 0.642, 0.7386, 0.6364, 0.7386, 0.858, 0.7386, 0.8636, 0.7386, 0.8636, 0.7443, 0.858, 0.7443, 0.608, 0.767, 0.6136, 0.767, 0.6136, 0.7727, 0.608, 0.7727, 0.608, 0.7557, 0.6136, 0.7557, 0.6136, 0.7614, 0.608, 0.7614, 0.6193, 0.7557, 0.625, 0.7557, 0.625, 0.7614, 0.6193, 0.7614, 0.4489, 0.6761, 0.5, 0.6761, 0.5, 0.7273, 0.4489, 0.7273, 0.8523, 0.7386, 0.858, 0.7386, 0.858, 0.7443, 0.8523, 0.7443, 0.8523, 0.7443, 0.858, 0.7443, 0.858, 0.75, 0.8523, 0.75, 0.6989, 0.7443, 0.75, 0.7443, 0.75, 0.75, 0.6989, 0.75, 0.6989, 0.733, 0.75, 0.733, 0.75, 0.7386, 0.6989, 0.7386, 0.8011, 0.733, 0.8523, 0.733, 0.8523, 0.7386, 0.8011, 0.7386, 0.3807, 0.6761, 0.3864, 0.6761, 0.3864, 0.7273, 0.3807, 0.7273, 0.858, 0.7273, 0.8636, 0.7273, 0.8636, 0.733, 0.858, 0.733, 0.8523, 0.7273, 0.858, 0.7273, 0.858, 0.733, 0.8523, 0.733, 0.3807, 0.767, 0.3864, 0.767, 0.3864, 0.7727, 0.3807, 0.7727, 0.3807, 0.7557, 0.3864, 0.7557, 0.3864, 0.7614, 0.3807, 0.7614, 0.392, 0.7557, 0.3977, 0.7557, 0.3977, 0.7614, 0.392, 0.7614, 0.4489, 0.01705, 0.5, 0.01705, 0.5, 0.02273, 0.4489, 0.02273, 0.4489, 0.005682, 0.5, 0.005682, 0.5, 0.01136, 0.4489, 0.01136, 0.5511, 0.005682, 0.6023, 0.005682, 0.6023, 0.01136, 0.5511, 0.01136, 0.3807, 0.9943, 0.3864, 0.9943, 0.3864, 1.0, 0.3807, 1.0, 0.3807, 0.983, 0.3864, 0.983, 0.3864, 0.9886, 0.3807, 0.9886, 0.392, 0.983, 0.3977, 0.983, 0.3977, 0.9886, 0.392, 0.9886, 0.8523, 0.733, 0.858, 0.733, 0.858, 0.7386, 0.8523, 0.7386, 0.8693, 0.7273, 0.875, 0.7273, 0.875, 0.733, 0.8693, 0.733, 0.8636, 0.7273, 0.8693, 0.7273, 0.8693, 0.733, 0.8636, 0.733, 0.8636, 0.733, 0.8693, 0.733, 0.8693, 0.7386, 0.8636, 0.7386, 0.358, 0.7386, 0.3636, 0.7386, 0.3636, 0.7443, 0.358, 0.7443, 0.3523, 0.7386, 0.358, 0.7386, 0.358, 0.7443, 0.3523, 0.7443, 0.4489, 0.9943, 0.5, 0.9943, 0.5, 1.0, 0.4489, 1.0, 0.4489, 0.983, 0.5, 0.983, 0.5, 0.9886, 0.4489, 0.9886, 0.5511, 0.983, 0.6023, 0.983, 0.6023, 0.9886, 0.5511, 0.9886, 0.1307, 0.6761, 0.1364, 0.6761, 0.1364, 0.7273, 0.1307, 0.7273, 0.3523, 0.7443, 0.358, 0.7443, 0.358, 0.75, 0.3523, 0.75, 0.358, 0.7273, 0.3636, 0.7273, 0.3636, 0.733, 0.358, 0.733, 0.3807, 0.9261, 0.3864, 0.9261, 0.3864, 0.9773, 0.3807, 0.9773, 0.3807, 0.8239, 0.3864, 0.8239, 0.3864, 0.875, 0.3807, 0.875, 0.392, 0.8239, 0.3977, 0.8239, 0.3977, 0.875, 0.392, 0.875, 0.3523, 0.7273, 0.358, 0.7273, 0.358, 0.733, 0.3523, 0.733, 0.3523, 0.733, 0.358, 0.733, 0.358, 0.7386, 0.3523, 0.7386, 0.3693, 0.7273, 0.375, 0.7273, 0.375, 0.733, 0.3693, 0.733, 0.358, 0.6761, 0.3636, 0.6761, 0.3636, 0.7273, 0.358, 0.7273, 0.3636, 0.7273, 0.3693, 0.7273, 0.3693, 0.733, 0.3636, 0.733, 0.3636, 0.733, 0.3693, 0.733, 0.3693, 0.7386, 0.3636, 0.7386, 0.1307, 0.7443, 0.1364, 0.7443, 0.1364, 0.75, 0.1307, 0.75, 0.1307, 0.733, 0.1364, 0.733, 0.1364, 0.7386, 0.1307, 0.7386, 0.142, 0.733, 0.1477, 0.733, 0.1477, 0.7386, 0.142, 0.7386, 0.608, 0.9886, 0.6136, 0.9886, 0.6136, 0.9943, 0.608, 0.9943, 0.608, 0.07386, 0.6136, 0.07386, 0.6136, 0.125, 0.608, 0.125, 0.6193, 0.07386, 0.625, 0.07386, 0.625, 0.125, 0.6193, 0.125, 0.6023, 0.9886, 0.608, 0.9886, 0.608, 0.9943, 0.6023, 0.9943, 0.6023, 0.9943, 0.608, 0.9943, 0.608, 1.0, 0.6023, 1.0, 0.608, 0.9773, 0.6136, 0.9773, 0.6136, 0.983, 0.608, 0.983, 0.4489, 0.9261, 0.5, 0.9261, 0.5, 0.9773, 0.4489, 0.9773, 0.4489, 0.8239, 0.5, 0.8239, 0.5, 0.875, 0.4489, 0.875, 0.5511, 0.8239, 0.6023, 0.8239, 0.6023, 0.875, 0.5511, 0.875, 0.6023, 0.9773, 0.608, 0.9773, 0.608, 0.983, 0.6023, 0.983, 0.6023, 0.983, 0.608, 0.983, 0.608, 0.9886, 0.6023, 0.9886, 0.6193, 0.9773, 0.625, 0.9773, 0.625, 0.983, 0.6193, 0.983, 0.608, 0.6761, 0.6136, 0.6761, 0.6136, 0.7273, 0.608, 0.7273, 0.6136, 0.9773, 0.6193, 0.9773, 0.6193, 0.983, 0.6136, 0.983, 0.6136, 0.983, 0.6193, 0.983, 0.6193, 0.9886, 0.6136, 0.9886, 0.608, 0.7386, 0.6136, 0.7386, 0.6136, 0.7443, 0.608, 0.7443, 0.6023, 0.7386, 0.608, 0.7386, 0.608, 0.7443, 0.6023, 0.7443, 0.6023, 0.7443, 0.608, 0.7443, 0.608, 0.75, 0.6023, 0.75, 0.608, 0.9261, 0.6136, 0.9261, 0.6136, 0.9773, 0.608, 0.9773, 0.608, 0.8239, 0.6136, 0.8239, 0.6136, 0.875, 0.608, 0.875, 0.6193, 0.8239, 0.625, 0.8239, 0.625, 0.875, 0.6193, 0.875, 0.6307, 0.7443, 0.6364, 0.7443, 0.6364, 0.75, 0.6307, 0.75, 0.6307, 0.733, 0.6364, 0.733, 0.6364, 0.7386, 0.6307, 0.7386, 0.642, 0.733, 0.6477, 0.733, 0.6477, 0.7386, 0.642, 0.7386, 0.858, 0.7443, 0.8636, 0.7443, 0.8636, 0.75, 0.858, 0.75, 0.858, 0.733, 0.8636, 0.733, 0.8636, 0.7386, 0.858, 0.7386, 0.8693, 0.733, 0.875, 0.733, 0.875, 0.7386, 0.8693, 0.7386, 0.358, 0.7443, 0.3636, 0.7443, 0.3636, 0.75, 0.358, 0.75, 0.358, 0.733, 0.3636, 0.733, 0.3636, 0.7386, 0.358, 0.7386, 0.3693, 0.733, 0.375, 0.733, 0.375, 0.7386, 0.3693, 0.7386, 0.608, 0.9943, 0.6136, 0.9943, 0.6136, 1.0, 0.608, 1.0, 0.608, 0.983, 0.6136, 0.983, 0.6136, 0.9886, 0.608, 0.9886, 0.6193, 0.983, 0.625, 0.983, 0.625, 0.9886, 0.6193, 0.9886, 0.608, 0.7443, 0.6136, 0.7443, 0.6136, 0.75, 0.608, 0.75, 0.608, 0.733, 0.6136, 0.733, 0.6136, 0.7386, 0.608, 0.7386, 0.6193, 0.733, 0.625, 0.733, 0.625, 0.7386, 0.6193, 0.7386, 0.608, 0.7273, 0.6136, 0.7273, 0.6136, 0.733, 0.608, 0.733, 0.6023, 0.7273, 0.608, 0.7273, 0.608, 0.733, 0.6023, 0.733, 0.6023, 0.733, 0.608, 0.733, 0.608, 0.7386, 0.6023, 0.7386, 0.6193, 0.7273, 0.625, 0.7273, 0.625, 0.733, 0.6193, 0.733, 0.6136, 0.7273, 0.6193, 0.7273, 0.6193, 0.733, 0.6136, 0.733, 0.6136, 0.733, 0.6193, 0.733, 0.6193, 0.7386, 0.6136, 0.7386, 0.375, 0.983, 0.3807, 0.983, 0.3807, 0.9886, 0.375, 0.9886, 0.375, 0.9773, 0.3807, 0.9773, 0.3807, 0.983, 0.375, 0.983, 0.3807, 0.9773, 0.3864, 0.9773, 0.3864, 0.983, 0.3807, 0.983, 0.375, 0.9943, 0.3807, 0.9943, 0.3807, 1.0, 0.375, 1.0, 0.375, 0.9886, 0.3807, 0.9886, 0.3807, 0.9943, 0.375, 0.9943, 0.3807, 0.9886, 0.3864, 0.9886, 0.3864, 0.9943, 0.3807, 0.9943, 0.5, 0.005682, 0.5511, 0.005682, 0.5511, 0.01136, 0.5, 0.01136, 0.5, 0.0, 0.5511, 0.0, 0.5511, 0.005682, 0.5, 0.005682, 0.5511, 0.0, 0.6023, 0.0, 0.6023, 0.005682, 0.5511, 0.005682, 0.3977, 0.005682, 0.4489, 0.005682, 0.4489, 0.01136, 0.3977, 0.01136, 0.3977, 0.0, 0.4489, 0.0, 0.4489, 0.005682, 0.3977, 0.005682, 0.4489, 0.0, 0.5, 0.0, 0.5, 0.005682, 0.4489, 0.005682, 0.3977, 0.01705, 0.4489, 0.01705, 0.4489, 0.02273, 0.3977, 0.02273, 0.3977, 0.01136, 0.4489, 0.01136, 0.4489, 0.01705, 0.3977, 0.01705, 0.4489, 0.01136, 0.5, 0.01136, 0.5, 0.01705, 0.4489, 0.01705, 0.3864, 0.7557, 0.392, 0.7557, 0.392, 0.7614, 0.3864, 0.7614, 0.3864, 0.75, 0.392, 0.75, 0.392, 0.7557, 0.3864, 0.7557, 0.392, 0.75, 0.3977, 0.75, 0.3977, 0.7557, 0.392, 0.7557, 0.375, 0.7557, 0.3807, 0.7557, 0.3807, 0.7614, 0.375, 0.7614, 0.375, 0.75, 0.3807, 0.75, 0.3807, 0.7557, 0.375, 0.7557, 0.3807, 0.75, 0.3864, 0.75, 0.3864, 0.7557, 0.3807, 0.7557, 0.375, 0.767, 0.3807, 0.767, 0.3807, 0.7727, 0.375, 0.7727, 0.375, 0.7614, 0.3807, 0.7614, 0.3807, 0.767, 0.375, 0.767, 0.3807, 0.7614, 0.3864, 0.7614, 0.3864, 0.767, 0.3807, 0.767, 0.375, 0.6761, 0.3807, 0.6761, 0.3807, 0.7273, 0.375, 0.7273, 0.375, 0.625, 0.3807, 0.625, 0.3807, 0.6761, 0.375, 0.6761, 0.3807, 0.625, 0.3864, 0.625, 0.3864, 0.6761, 0.3807, 0.6761, 0.75, 0.733, 0.8011, 0.733, 0.8011, 0.7386, 0.75, 0.7386, 0.75, 0.7273, 0.8011, 0.7273, 0.8011, 0.733, 0.75, 0.733, 0.8011, 0.7273, 0.8523, 0.7273, 0.8523, 0.733, 0.8011, 0.733, 0.6477, 0.733, 0.6989, 0.733, 0.6989, 0.7386, 0.6477, 0.7386, 0.6477, 0.7273, 0.6989, 0.7273, 0.6989, 0.733, 0.6477, 0.733, 0.6989, 0.7273, 0.75, 0.7273, 0.75, 0.733, 0.6989, 0.733, 0.6477, 0.7443, 0.6989, 0.7443, 0.6989, 0.75, 0.6477, 0.75, 0.6477, 0.7386, 0.6989, 0.7386, 0.6989, 0.7443, 0.6477, 0.7443, 0.6989, 0.7386, 0.75, 0.7386, 0.75, 0.7443, 0.6989, 0.7443, 0.3977, 0.6761, 0.4489, 0.6761, 0.4489, 0.7273, 0.3977, 0.7273, 0.3977, 0.625, 0.4489, 0.625, 0.4489, 0.6761, 0.3977, 0.6761, 0.4489, 0.625, 0.5, 0.625, 0.5, 0.6761, 0.4489, 0.6761, 0.6136, 0.7557, 0.6193, 0.7557, 0.6193, 0.7614, 0.6136, 0.7614, 0.6136, 0.75, 0.6193, 0.75, 0.6193, 0.7557, 0.6136, 0.7557, 0.6193, 0.75, 0.625, 0.75, 0.625, 0.7557, 0.6193, 0.7557, 0.6023, 0.7557, 0.608, 0.7557, 0.608, 0.7614, 0.6023, 0.7614, 0.6023, 0.75, 0.608, 0.75, 0.608, 0.7557, 0.6023, 0.7557, 0.608, 0.75, 0.6136, 0.75, 0.6136, 0.7557, 0.608, 0.7557, 0.6023, 0.767, 0.608, 0.767, 0.608, 0.7727, 0.6023, 0.7727, 0.6023, 0.7614, 0.608, 0.7614, 0.608, 0.767, 0.6023, 0.767, 0.608, 0.7614, 0.6136, 0.7614, 0.6136, 0.767, 0.608, 0.767, 0.8523, 0.6761, 0.858, 0.6761, 0.858, 0.7273, 0.8523, 0.7273, 0.8523, 0.625, 0.858, 0.625, 0.858, 0.6761, 0.8523, 0.6761, 0.858, 0.625, 0.8636, 0.625, 0.8636, 0.6761, 0.858, 0.6761, 0.3864, 0.733, 0.392, 0.733, 0.392, 0.7386, 0.3864, 0.7386, 0.3864, 0.7273, 0.392, 0.7273, 0.392, 0.733, 0.3864, 0.733, 0.392, 0.7273, 0.3977, 0.7273, 0.3977, 0.733, 0.392, 0.733, 0.375, 0.733, 0.3807, 0.733, 0.3807, 0.7386, 0.375, 0.7386, 0.375, 0.7273, 0.3807, 0.7273, 0.3807, 0.733, 0.375, 0.733, 0.3807, 0.7273, 0.3864, 0.7273, 0.3864, 0.733, 0.3807, 0.733, 0.375, 0.7443, 0.3807, 0.7443, 0.3807, 0.75, 0.375, 0.75, 0.375, 0.7386, 0.3807, 0.7386, 0.3807, 0.7443, 0.375, 0.7443, 0.3807, 0.7386, 0.3864, 0.7386, 0.3864, 0.7443, 0.3807, 0.7443, 0.5, 0.7557, 0.5511, 0.7557, 0.5511, 0.7614, 0.5, 0.7614, 0.5, 0.75, 0.5511, 0.75, 0.5511, 0.7557, 0.5, 0.7557, 0.5511, 0.75, 0.6023, 0.75, 0.6023, 0.7557, 0.5511, 0.7557, 0.3977, 0.7557, 0.4489, 0.7557, 0.4489, 0.7614, 0.3977, 0.7614, 0.3977, 0.75, 0.4489, 0.75, 0.4489, 0.7557, 0.3977, 0.7557, 0.4489, 0.75, 0.5, 0.75, 0.5, 0.7557, 0.4489, 0.7557, 0.3977, 0.767, 0.4489, 0.767, 0.4489, 0.7727, 0.3977, 0.7727, 0.3977, 0.7614, 0.4489, 0.7614, 0.4489, 0.767, 0.3977, 0.767, 0.4489, 0.7614, 0.5, 0.7614, 0.5, 0.767, 0.4489, 0.767, 0.5, 0.733, 0.5511, 0.733, 0.5511, 0.7386, 0.5, 0.7386, 0.5, 0.7273, 0.5511, 0.7273, 0.5511, 0.733, 0.5, 0.733, 0.5511, 0.7273, 0.6023, 0.7273, 0.6023, 0.733, 0.5511, 0.733, 0.3977, 0.733, 0.4489, 0.733, 0.4489, 0.7386, 0.3977, 0.7386, 0.3977, 0.7273, 0.4489, 0.7273, 0.4489, 0.733, 0.3977, 0.733, 0.4489, 0.7273, 0.5, 0.7273, 0.5, 0.733, 0.4489, 0.733, 0.3977, 0.7443, 0.4489, 0.7443, 0.4489, 0.75, 0.3977, 0.75, 0.3977, 0.7386, 0.4489, 0.7386, 0.4489, 0.7443, 0.3977, 0.7443, 0.4489, 0.7386, 0.5, 0.7386, 0.5, 0.7443, 0.4489, 0.7443, 0.3864, 0.07386, 0.392, 0.07386, 0.392, 0.125, 0.3864, 0.125, 0.3864, 0.02273, 0.392, 0.02273, 0.392, 0.07386, 0.3864, 0.07386, 0.392, 0.02273, 0.3977, 0.02273, 0.3977, 0.07386, 0.392, 0.07386, 0.375, 0.07386, 0.3807, 0.07386, 0.3807, 0.125, 0.375, 0.125, 0.375, 0.02273, 0.3807, 0.02273, 0.3807, 0.07386, 0.375, 0.07386, 0.3807, 0.02273, 0.3864, 0.02273, 0.3864, 0.07386, 0.3807, 0.07386, 0.5, 0.07386, 0.5511, 0.07386, 0.5511, 0.125, 0.5, 0.125, 0.5, 0.02273, 0.5511, 0.02273, 0.5511, 0.07386, 0.5, 0.07386, 0.5511, 0.02273, 0.6023, 0.02273, 0.6023, 0.07386, 0.5511, 0.07386, 0.3977, 0.07386, 0.4489, 0.07386, 0.4489, 0.125, 0.3977, 0.125, 0.3977, 0.02273, 0.4489, 0.02273, 0.4489, 0.07386, 0.3977, 0.07386, 0.4489, 0.02273, 0.5, 0.02273, 0.5, 0.07386, 0.4489, 0.07386, 0.25, 0.733, 0.3011, 0.733, 0.3011, 0.7386, 0.25, 0.7386, 0.25, 0.7273, 0.3011, 0.7273, 0.3011, 0.733, 0.25, 0.733, 0.3011, 0.7273, 0.3523, 0.7273, 0.3523, 0.733, 0.3011, 0.733, 0.1477, 0.733, 0.1989, 0.733, 0.1989, 0.7386, 0.1477, 0.7386, 0.1477, 0.7273, 0.1989, 0.7273, 0.1989, 0.733, 0.1477, 0.733, 0.1989, 0.7273, 0.25, 0.7273, 0.25, 0.733, 0.1989, 0.733, 0.1477, 0.7443, 0.1989, 0.7443, 0.1989, 0.75, 0.1477, 0.75, 0.1477, 0.7386, 0.1989, 0.7386, 0.1989, 0.7443, 0.1477, 0.7443, 0.1989, 0.7386, 0.25, 0.7386, 0.25, 0.7443, 0.1989, 0.7443, 0.3864, 0.005682, 0.392, 0.005682, 0.392, 0.01136, 0.3864, 0.01136, 0.3864, 0.0, 0.392, 0.0, 0.392, 0.005682, 0.3864, 0.005682, 0.392, 0.0, 0.3977, 0.0, 0.3977, 0.005682, 0.392, 0.005682, 0.375, 0.005682, 0.3807, 0.005682, 0.3807, 0.01136, 0.375, 0.01136, 0.375, 0.0, 0.3807, 0.0, 0.3807, 0.005682, 0.375, 0.005682, 0.3807, 0.0, 0.3864, 0.0, 0.3864, 0.005682, 0.3807, 0.005682, 0.375, 0.01705, 0.3807, 0.01705, 0.3807, 0.02273, 0.375, 0.02273, 0.375, 0.01136, 0.3807, 0.01136, 0.3807, 0.01705, 0.375, 0.01705, 0.3807, 0.01136, 0.3864, 0.01136, 0.3864, 0.01705, 0.3807, 0.01705, 0.1477, 0.6761, 0.1989, 0.6761, 0.1989, 0.7273, 0.1477, 0.7273, 0.1477, 0.625, 0.1989, 0.625, 0.1989, 0.6761, 0.1477, 0.6761, 0.6193, 0.125, 0.875, 0.625, 0.8693, 0.625, 0.8636, 0.625, 0.858, 0.625, 0.8523, 0.625, 0.8011, 0.625, 0.1989, 0.625, 0.1477, 0.625, 0.142, 0.625, 0.1364, 0.625, 0.1307, 0.625, 0.375, 0.125, 0.3807, 0.125, 0.3864, 0.125, 0.392, 0.125, 0.3977, 0.125, 0.4489, 0.125, 0.5, 0.125, 0.5511, 0.125, 0.6023, 0.125, 0.608, 0.125, 0.6136, 0.125, 0.6136, 0.005682, 0.6193, 0.005682, 0.6193, 0.01136, 0.6136, 0.01136, 0.6136, 0.0, 0.6193, 0.0, 0.6193, 0.005682, 0.6136, 0.005682, 0.6193, 0.0, 0.625, 0.0, 0.625, 0.005682, 0.6193, 0.005682, 0.6023, 0.005682, 0.608, 0.005682, 0.608, 0.01136, 0.6023, 0.01136, 0.6023, 0.0, 0.608, 0.0, 0.608, 0.005682, 0.6023, 0.005682, 0.608, 0.0, 0.6136, 0.0, 0.6136, 0.005682, 0.608, 0.005682, 0.6023, 0.01705, 0.608, 0.01705, 0.608, 0.02273, 0.6023, 0.02273, 0.6023, 0.01136, 0.608, 0.01136, 0.608, 0.01705, 0.6023, 0.01705, 0.608, 0.01136, 0.6136, 0.01136, 0.6136, 0.01705, 0.608, 0.01705, 0.625, 0.6761, 0.6307, 0.6761, 0.6307, 0.7273, 0.625, 0.7273, 0.625, 0.625, 0.6307, 0.625, 0.6307, 0.6761, 0.625, 0.6761, 0.6307, 0.625, 0.6364, 0.625, 0.6364, 0.6761, 0.6307, 0.6761, 0.6477, 0.6761, 0.6989, 0.6761, 0.6989, 0.7273, 0.6477, 0.7273, 0.6477, 0.625, 0.6989, 0.625, 0.6989, 0.6761, 0.6477, 0.6761, 0.6989, 0.625, 0.3011, 0.625, 0.3011, 0.6761, 0.6989, 0.6761, 0.75, 0.6761, 0.8011, 0.6761, 0.8011, 0.7273, 0.75, 0.7273, 0.8011, 0.625, 0.8011, 0.6761, 0.1989, 0.6761, 0.1989, 0.625, 0.8011, 0.625, 0.8523, 0.625, 0.8523, 0.6761, 0.8011, 0.6761, 0.6364, 0.6761, 0.642, 0.6761, 0.642, 0.7273, 0.6364, 0.7273, 0.6364, 0.625, 0.642, 0.625, 0.642, 0.6761, 0.6364, 0.6761, 0.642, 0.625, 0.6477, 0.625, 0.6477, 0.6761, 0.642, 0.6761, 0.6136, 0.01705, 0.6193, 0.01705, 0.6193, 0.02273, 0.6136, 0.02273, 0.6136, 0.01136, 0.6193, 0.01136, 0.6193, 0.01705, 0.6136, 0.01705, 0.6193, 0.01136, 0.625, 0.01136, 0.625, 0.01705, 0.6193, 0.01705, 0.25, 0.6761, 0.3011, 0.6761, 0.3011, 0.7273, 0.25, 0.7273, 0.6989, 0.6761, 0.3011, 0.6761, 0.25, 0.6761, 0.1989, 0.6761, 0.8011, 0.6761, 0.75, 0.6761, 0.3011, 0.625, 0.3523, 0.625, 0.3523, 0.6761, 0.3011, 0.6761, 0.3864, 0.01705, 0.392, 0.01705, 0.392, 0.02273, 0.3864, 0.02273, 0.3864, 0.01136, 0.392, 0.01136, 0.392, 0.01705, 0.3864, 0.01705, 0.392, 0.01136, 0.3977, 0.01136, 0.3977, 0.01705, 0.392, 0.01705, 0.25, 0.7443, 0.3011, 0.7443, 0.3011, 0.75, 0.25, 0.75, 0.25, 0.7386, 0.3011, 0.7386, 0.3011, 0.7443, 0.25, 0.7443, 0.3011, 0.7386, 0.3523, 0.7386, 0.3523, 0.7443, 0.3011, 0.7443, 0.5, 0.7443, 0.5511, 0.7443, 0.5511, 0.75, 0.5, 0.75, 0.5, 0.7386, 0.5511, 0.7386, 0.5511, 0.7443, 0.5, 0.7443, 0.5511, 0.7386, 0.6023, 0.7386, 0.6023, 0.7443, 0.5511, 0.7443, 0.5, 0.767, 0.5511, 0.767, 0.5511, 0.7727, 0.5, 0.7727, 0.5, 0.7614, 0.5511, 0.7614, 0.5511, 0.767, 0.5, 0.767, 0.5511, 0.7614, 0.6023, 0.7614, 0.6023, 0.767, 0.5511, 0.767, 0.3864, 0.7443, 0.392, 0.7443, 0.392, 0.75, 0.3864, 0.75, 0.3864, 0.7386, 0.392, 0.7386, 0.392, 0.7443, 0.3864, 0.7443, 0.392, 0.7386, 0.3977, 0.7386, 0.3977, 0.7443, 0.392, 0.7443, 0.8636, 0.6761, 0.8693, 0.6761, 0.8693, 0.7273, 0.8636, 0.7273, 0.8636, 0.625, 0.8693, 0.625, 0.8693, 0.6761, 0.8636, 0.6761, 0.8693, 0.625, 0.875, 0.625, 0.875, 0.6761, 0.8693, 0.6761, 0.6136, 0.767, 0.6193, 0.767, 0.6193, 0.7727, 0.6136, 0.7727, 0.6136, 0.7614, 0.6193, 0.7614, 0.6193, 0.767, 0.6136, 0.767, 0.6193, 0.7614, 0.625, 0.7614, 0.625, 0.767, 0.6193, 0.767, 0.5, 0.6761, 0.5511, 0.6761, 0.5511, 0.7273, 0.5, 0.7273, 0.5, 0.625, 0.5511, 0.625, 0.5511, 0.6761, 0.5, 0.6761, 0.5511, 0.625, 0.6023, 0.625, 0.6023, 0.6761, 0.5511, 0.6761, 0.75, 0.7443, 0.8011, 0.7443, 0.8011, 0.75, 0.75, 0.75, 0.75, 0.7386, 0.8011, 0.7386, 0.8011, 0.7443, 0.75, 0.7443, 0.8011, 0.7386, 0.8523, 0.7386, 0.8523, 0.7443, 0.8011, 0.7443, 0.3864, 0.6761, 0.392, 0.6761, 0.392, 0.7273, 0.3864, 0.7273, 0.3864, 0.625, 0.392, 0.625, 0.392, 0.6761, 0.3864, 0.6761, 0.392, 0.625, 0.3977, 0.625, 0.3977, 0.6761, 0.392, 0.6761, 0.3864, 0.767, 0.392, 0.767, 0.392, 0.7727, 0.3864, 0.7727, 0.3864, 0.7614, 0.392, 0.7614, 0.392, 0.767, 0.3864, 0.767, 0.392, 0.7614, 0.3977, 0.7614, 0.3977, 0.767, 0.392, 0.767, 0.5, 0.01705, 0.5511, 0.01705, 0.5511, 0.02273, 0.5, 0.02273, 0.5, 0.01136, 0.5511, 0.01136, 0.5511, 0.01705, 0.5, 0.01705, 0.5511, 0.01136, 0.6023, 0.01136, 0.6023, 0.01705, 0.5511, 0.01705, 0.3864, 0.9943, 0.392, 0.9943, 0.392, 1.0, 0.3864, 1.0, 0.3864, 0.9886, 0.392, 0.9886, 0.392, 0.9943, 0.3864, 0.9943, 0.392, 0.9886, 0.3977, 0.9886, 0.3977, 0.9943, 0.392, 0.9943, 0.5, 0.9943, 0.5511, 0.9943, 0.5511, 1.0, 0.5, 1.0, 0.5, 0.9886, 0.5511, 0.9886, 0.5511, 0.9943, 0.5, 0.9943, 0.5511, 0.9886, 0.6023, 0.9886, 0.6023, 0.9943, 0.5511, 0.9943, 0.1364, 0.6761, 0.142, 0.6761, 0.142, 0.7273, 0.1364, 0.7273, 0.1364, 0.625, 0.142, 0.625, 0.142, 0.6761, 0.1364, 0.6761, 0.142, 0.625, 0.1477, 0.625, 0.1477, 0.6761, 0.142, 0.6761, 0.3864, 0.9261, 0.392, 0.9261, 0.392, 0.9773, 0.3864, 0.9773, 0.3864, 0.875, 0.392, 0.875, 0.392, 0.9261, 0.3864, 0.9261, 0.392, 0.875, 0.3977, 0.875, 0.3977, 0.9261, 0.392, 0.9261, 0.3636, 0.6761, 0.3693, 0.6761, 0.3693, 0.7273, 0.3636, 0.7273, 0.3636, 0.625, 0.3693, 0.625, 0.3693, 0.6761, 0.3636, 0.6761, 0.3693, 0.625, 0.375, 0.625, 0.375, 0.6761, 0.3693, 0.6761, 0.1364, 0.7443, 0.142, 0.7443, 0.142, 0.75, 0.1364, 0.75, 0.1364, 0.7386, 0.142, 0.7386, 0.142, 0.7443, 0.1364, 0.7443, 0.142, 0.7386, 0.1477, 0.7386, 0.1477, 0.7443, 0.142, 0.7443, 0.5, 0.9261, 0.5511, 0.9261, 0.5511, 0.9773, 0.5, 0.9773, 0.5, 0.875, 0.5511, 0.875, 0.5511, 0.9261, 0.5, 0.9261, 0.5511, 0.875, 0.6023, 0.875, 0.6023, 0.9261, 0.5511, 0.9261, 0.6136, 0.6761, 0.6193, 0.6761, 0.6193, 0.7273, 0.6136, 0.7273, 0.6136, 0.625, 0.6193, 0.625, 0.6193, 0.6761, 0.6136, 0.6761, 0.6193, 0.625, 0.625, 0.625, 0.625, 0.6761, 0.6193, 0.6761, 0.6136, 0.9261, 0.6193, 0.9261, 0.6193, 0.9773, 0.6136, 0.9773, 0.6136, 0.875, 0.6193, 0.875, 0.6193, 0.9261, 0.6136, 0.9261, 0.6193, 0.875, 0.625, 0.875, 0.625, 0.9261, 0.6193, 0.9261, 0.6364, 0.7443, 0.642, 0.7443, 0.642, 0.75, 0.6364, 0.75, 0.6364, 0.7386, 0.642, 0.7386, 0.642, 0.7443, 0.6364, 0.7443, 0.642, 0.7386, 0.6477, 0.7386, 0.6477, 0.7443, 0.642, 0.7443, 0.8636, 0.7443, 0.8693, 0.7443, 0.8693, 0.75, 0.8636, 0.75, 0.8636, 0.7386, 0.8693, 0.7386, 0.8693, 0.7443, 0.8636, 0.7443, 0.8693, 0.7386, 0.875, 0.7386, 0.875, 0.7443, 0.8693, 0.7443, 0.3636, 0.7443, 0.3693, 0.7443, 0.3693, 0.75, 0.3636, 0.75, 0.3636, 0.7386, 0.3693, 0.7386, 0.3693, 0.7443, 0.3636, 0.7443, 0.3693, 0.7386, 0.375, 0.7386, 0.375, 0.7443, 0.3693, 0.7443, 0.6136, 0.9943, 0.6193, 0.9943, 0.6193, 1.0, 0.6136, 1.0, 0.6136, 0.9886, 0.6193, 0.9886, 0.6193, 0.9943, 0.6136, 0.9943, 0.6193, 0.9886, 0.625, 0.9886, 0.625, 0.9943, 0.6193, 0.9943, 0.6136, 0.7443, 0.6193, 0.7443, 0.6193, 0.75, 0.6136, 0.75, 0.6136, 0.7386, 0.6193, 0.7386, 0.6193, 0.7443, 0.6136, 0.7443, 0.6193, 0.7386, 0.625, 0.7386, 0.625, 0.7443, 0.6193, 0.7443, 0.625, 0.625, 0.6193, 0.625, 0.6136, 0.625, 0.608, 0.625, 0.6023, 0.625, 0.5511, 0.625, 0.5, 0.625, 0.4489, 0.625, 0.3977, 0.625, 0.392, 0.625, 0.3864, 0.625, 0.3807, 0.625, 0.375, 0.625, 0.3693, 0.625, 0.3636, 0.625, 0.358, 0.625, 0.3523, 0.625, 0.3011, 0.625, 0.6989, 0.625, 0.6477, 0.625, 0.642, 0.625, 0.6364, 0.625, 0.6307, 0.625])
me_cube_001.update()
me_cube = bpy.data.meshes.new('Cube')
me_cube.from_pydata([(-0.25, -0.25, -0.25), (-0.25, -0.25, 0.25), (-0.25, 0.25, -0.25), (-0.25, 0.25, 0.25), (0.25, -0.25, -0.25), (0.25, -0.25, 0.25), (0.25, 0.25, -0.25), (0.25, 0.25, 0.25)], [], [(0, 1, 3, 2), (2, 3, 7, 6), (6, 7, 5, 4), (4, 5, 1, 0), (2, 6, 4, 0), (7, 3, 1, 5)])
_uv = me_cube.uv_layers.new(name='UVMap')
_uv.uv.foreach_set('vector', [0.375, 0.0, 0.625, 0.0, 0.625, 0.25, 0.375, 0.25, 0.375, 0.25, 0.625, 0.25, 0.625, 0.5, 0.375, 0.5, 0.375, 0.5, 0.625, 0.5, 0.625, 0.75, 0.375, 0.75, 0.375, 0.75, 0.625, 0.75, 0.625, 1.0, 0.375, 1.0, 0.125, 0.5, 0.375, 0.5, 0.375, 0.75, 0.125, 0.75, 0.625, 0.5, 0.875, 0.5, 0.875, 0.75, 0.625, 0.75])
me_cube.update()

# ---- objects
ob_border = bpy.data.objects.new('border', me_cube_001)
ob_desk = bpy.data.objects.new('desk', me_cube)

# ---- transforms, parenting, visibility, modifiers, constraints
ob_border.location = (1.903, 0.6265, 1.141)
ob_border.scale = (2.024, 2.227, 0.5056)
ob_desk.location = (1.911, -0.7152, 1.107)
ob_desk.scale = (5.8, 1.582, 0.3475)

# ---- collection membership
col_collection.objects.link(ob_border)
col_collection.objects.link(ob_desk)

# ---- scene / render settings (as saved in the file)
scene.frame_start = 1; scene.frame_end = 250; scene.frame_set(1)
scene.render.engine = 'BLENDER_EEVEE_NEXT'
scene.cycles.sampling_pattern = 'TABULATED_SOBOL'
scene.cycles.use_light_tree = False
scene.view_settings.view_transform = 'Filmic'
bpy.context.view_layer.update()

# ---- added for rendering (the .blend has no active camera and no usable light): camera, sun
cam_auto = bpy.data.cameras.new('AutoCamera')
cam_auto.lens = 50.0
cam_auto.sensor_width = 36.0
cam_auto.clip_end = 1000.0
ob_auto_camera = bpy.data.objects.new('AutoCamera', cam_auto)
scene.collection.objects.link(ob_auto_camera)
ob_auto_camera.location = (6.36566, -5.95124, 4.52337)
ob_auto_camera.rotation_euler = (1.09748, -7.21219e-08, 0.694738)
scene.camera = ob_auto_camera
light_auto_sun = bpy.data.lights.new('AutoSun', 'SUN')
light_auto_sun.energy = 3.0
light_auto_sun.angle = 0.0523599
ob_auto_sun = bpy.data.objects.new('AutoSun', light_auto_sun)
scene.collection.objects.link(ob_auto_sun)
ob_auto_sun.rotation_euler = (0.872665, 0.174533, 0.523599)
bpy.context.view_layer.update()
